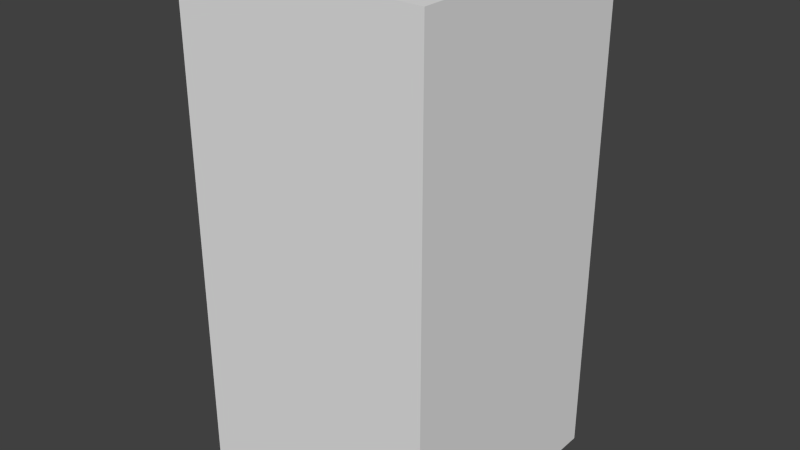 # Source: brownWaveFour.blend  (saved by Blender 2.68.0; exported with 4.5.12 LTS)
import bpy
from mathutils import Matrix  # noqa: F401  (used for matrix-valued properties, if any)

bpy.ops.wm.read_factory_settings(use_empty=True)
scene = bpy.context.scene
scene.name = 'Scene'

# ---- collections
col_collection_1 = bpy.data.collections.new('Collection 1'); scene.collection.children.link(col_collection_1)

# ---- world
world_world = bpy.data.worlds.new('World'); scene.world = world_world
world_world.color = (0.05088, 0.05088, 0.05088)
world_world.use_sun_shadow = False
world_world.sun_shadow_jitter_overblur = 0.0
world_world.cycles.sampling_method = 'MANUAL'
world_world.cycles.sample_map_resolution = 256

# ---- meshes
me_brownwavefour = bpy.data.meshes.new('brownWaveFour')
me_brownwavefour.from_pydata([(-0.5, -0.5, -1.0), (-0.5, 0.5, -1.0), (0.5, 0.5, -1.0), (0.5, -0.5, -1.0), (-0.5, -0.5, 1.0), (-0.5, 0.5, 1.0), (0.5, 0.5, 1.0), (0.5, -0.5, 1.0)], [], [(4, 5, 1, 0), (5, 6, 2, 1), (6, 7, 3, 2), (7, 4, 0, 3), (0, 1, 2, 3), (7, 6, 5, 4)])
me_brownwavefour.use_remesh_preserve_volume = False
me_brownwavefour.use_remesh_preserve_attributes = False
me_brownwavefour.use_mirror_vertex_groups = False
me_brownwavefour.update()

# ---- objects
ob_brownwavefour = bpy.data.objects.new('brownWaveFour', me_brownwavefour)

# ---- transforms, parenting, visibility, modifiers, constraints
ob_brownwavefour.location = (0.0, 0.0, 0.0)
ob_brownwavefour.lineart.crease_threshold = 0.0

# ---- collection membership
col_collection_1.objects.link(ob_brownwavefour)

# ---- scene / render settings (as saved in the file)
scene.frame_start = 1; scene.frame_end = 250; scene.frame_set(1)
scene.render.engine = 'BLENDER_EEVEE_NEXT'
scene.render.image_settings.color_mode = 'RGB'
scene.render.image_settings.compression = 90
scene.render.resolution_percentage = 50
scene.render.dither_intensity = 0.0
scene.cycles.use_denoising = False
scene.cycles.samples = 10
scene.cycles.sampling_pattern = 'TABULATED_SOBOL'
scene.cycles.light_sampling_threshold = 0.0
scene.cycles.use_adaptive_sampling = False
scene.cycles.use_light_tree = False
scene.cycles.blur_glossy = 0.0
scene.cycles.volume_bounces = 1
scene.cycles.pixel_filter_type = 'GAUSSIAN'
scene.cycles.sample_clamp_indirect = 0.0
scene.view_settings.view_transform = 'Standard'
bpy.context.view_layer.update()

# ---- added for rendering (the .blend has no active camera and no usable light): camera, sun
cam_auto = bpy.data.cameras.new('AutoCamera')
cam_auto.lens = 50.0
cam_auto.sensor_width = 36.0
cam_auto.clip_end = 1000.0
ob_auto_camera = bpy.data.objects.new('AutoCamera', cam_auto)
scene.collection.objects.link(ob_auto_camera)
ob_auto_camera.location = (2.26633, -2.71959, 1.81306)
ob_auto_camera.rotation_euler = (1.09748, -7.21219e-08, 0.694738)
scene.camera = ob_auto_camera
light_auto_sun = bpy.data.lights.new('AutoSun', 'SUN')
light_auto_sun.energy = 3.0
light_auto_sun.angle = 0.0523599
ob_auto_sun = bpy.data.objects.new('AutoSun', light_auto_sun)
scene.collection.objects.link(ob_auto_sun)
ob_auto_sun.rotation_euler = (0.872665, 0.174533, 0.523599)
bpy.context.view_layer.update()
